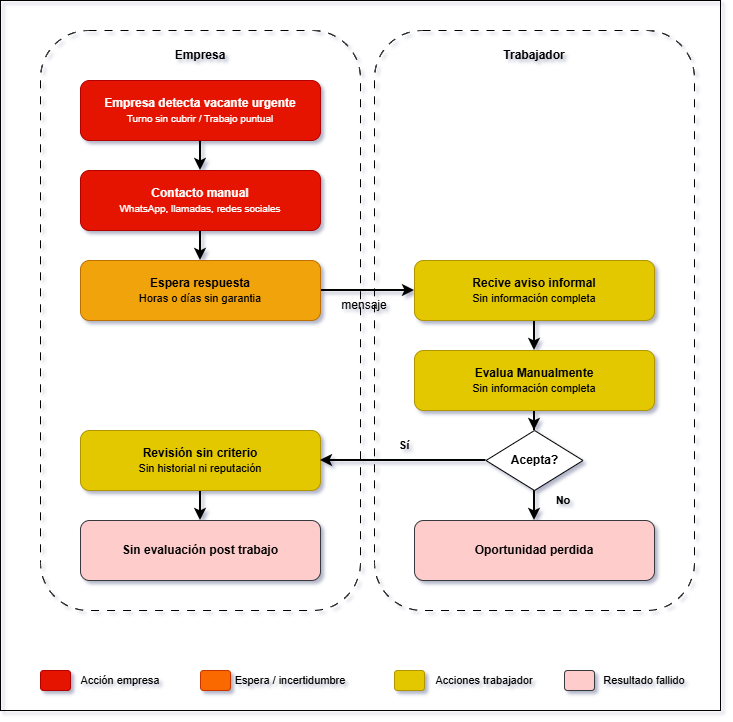

The diagram above was exported from draw.io. Its source (the exported page's mxGraphModel, read from the mxfile embedded in the PNG):
<mxGraphModel dx="868" dy="1608" grid="1" gridSize="10" guides="1" tooltips="1" connect="1" arrows="1" fold="1" page="1" pageScale="1" pageWidth="827" pageHeight="1169" math="0" shadow="0">
  <root>
    <mxCell id="0" />
    <mxCell id="1" parent="0" />
    <mxCell id="wcg-oGCdlMVFmYqqFwOK-6" parent="1" style="rounded=0;whiteSpace=wrap;html=1;fillColor=none;" value="" vertex="1">
      <mxGeometry height="710" width="720" x="40" y="-30" as="geometry" />
    </mxCell>
    <mxCell id="wcg-oGCdlMVFmYqqFwOK-1" parent="1" style="rounded=1;whiteSpace=wrap;html=1;dashed=1;dashPattern=8 8;fillColor=none;" value="" vertex="1">
      <mxGeometry height="580" width="320" x="80" as="geometry" />
    </mxCell>
    <mxCell id="wcg-oGCdlMVFmYqqFwOK-3" parent="1" style="text;html=1;whiteSpace=wrap;strokeColor=none;fillColor=none;align=center;verticalAlign=middle;rounded=0;" value="&lt;b&gt;Empresa&lt;/b&gt;" vertex="1">
      <mxGeometry height="30" width="60" x="210" y="10" as="geometry" />
    </mxCell>
    <mxCell id="wcg-oGCdlMVFmYqqFwOK-2" parent="1" style="rounded=1;whiteSpace=wrap;html=1;dashed=1;dashPattern=8 8;fillColor=none;" value="" vertex="1">
      <mxGeometry height="580" width="320" x="414" as="geometry" />
    </mxCell>
    <mxCell id="wcg-oGCdlMVFmYqqFwOK-4" parent="1" style="text;html=1;whiteSpace=wrap;strokeColor=none;fillColor=none;align=center;verticalAlign=middle;rounded=0;" value="&lt;b&gt;Trabajador&lt;/b&gt;" vertex="1">
      <mxGeometry height="30" width="60" x="544" y="10" as="geometry" />
    </mxCell>
    <mxCell id="wcg-oGCdlMVFmYqqFwOK-10" edge="1" parent="1" source="wcg-oGCdlMVFmYqqFwOK-7" style="edgeStyle=orthogonalEdgeStyle;rounded=0;orthogonalLoop=1;jettySize=auto;html=1;entryX=0.5;entryY=0;entryDx=0;entryDy=0;strokeWidth=2;" target="wcg-oGCdlMVFmYqqFwOK-8">
      <mxGeometry relative="1" as="geometry" />
    </mxCell>
    <mxCell id="wcg-oGCdlMVFmYqqFwOK-7" parent="1" style="rounded=1;whiteSpace=wrap;html=1;fillColor=#e51400;fontColor=#ffffff;strokeColor=light-dark(#B20000,#FFACAC);" value="&lt;b&gt;Empresa detecta vacante urgente&lt;/b&gt;&lt;div&gt;&lt;font size=&quot;1&quot;&gt;Turno sin cubrir / Trabajo puntual&lt;/font&gt;&lt;/div&gt;" vertex="1">
      <mxGeometry height="60" width="240" x="120" y="50" as="geometry" />
    </mxCell>
    <mxCell id="wcg-oGCdlMVFmYqqFwOK-12" edge="1" parent="1" source="wcg-oGCdlMVFmYqqFwOK-8" style="edgeStyle=orthogonalEdgeStyle;rounded=0;orthogonalLoop=1;jettySize=auto;html=1;entryX=0.5;entryY=0;entryDx=0;entryDy=0;strokeWidth=2;" target="wcg-oGCdlMVFmYqqFwOK-11">
      <mxGeometry relative="1" as="geometry" />
    </mxCell>
    <mxCell id="wcg-oGCdlMVFmYqqFwOK-8" parent="1" style="rounded=1;whiteSpace=wrap;html=1;fillColor=#e51400;fontColor=#ffffff;strokeColor=#B20000;" value="&lt;b&gt;Contacto manual&lt;/b&gt;&lt;br&gt;&lt;div&gt;&lt;font size=&quot;1&quot;&gt;WhatsApp, llamadas, redes sociales&lt;/font&gt;&lt;/div&gt;" vertex="1">
      <mxGeometry height="60" width="240" x="120" y="140" as="geometry" />
    </mxCell>
    <mxCell id="wcg-oGCdlMVFmYqqFwOK-33" edge="1" parent="1" source="wcg-oGCdlMVFmYqqFwOK-11" style="edgeStyle=orthogonalEdgeStyle;rounded=0;orthogonalLoop=1;jettySize=auto;html=1;entryX=0;entryY=0.5;entryDx=0;entryDy=0;strokeWidth=2;" target="wcg-oGCdlMVFmYqqFwOK-16">
      <mxGeometry relative="1" as="geometry" />
    </mxCell>
    <mxCell id="wcg-oGCdlMVFmYqqFwOK-11" parent="1" style="rounded=1;whiteSpace=wrap;html=1;fillColor=#f0a30a;fontColor=#000000;strokeColor=#BD7000;" value="&lt;b&gt;Espera respuesta&lt;/b&gt;&lt;br&gt;&lt;div&gt;&lt;font style=&quot;font-size: 11px;&quot;&gt;Horas o días sin garantia&lt;/font&gt;&lt;/div&gt;" vertex="1">
      <mxGeometry height="60" width="240" x="120" y="230" as="geometry" />
    </mxCell>
    <mxCell id="wcg-oGCdlMVFmYqqFwOK-36" edge="1" parent="1" source="wcg-oGCdlMVFmYqqFwOK-13" style="edgeStyle=orthogonalEdgeStyle;rounded=0;orthogonalLoop=1;jettySize=auto;html=1;entryX=0.5;entryY=0;entryDx=0;entryDy=0;strokeWidth=2;" target="wcg-oGCdlMVFmYqqFwOK-15">
      <mxGeometry relative="1" as="geometry" />
    </mxCell>
    <mxCell id="wcg-oGCdlMVFmYqqFwOK-13" parent="1" style="rounded=1;whiteSpace=wrap;html=1;fillColor=#e3c800;fontColor=#000000;strokeColor=#B09500;" value="&lt;b&gt;Revisión sin criterio&lt;/b&gt;&lt;font style=&quot;font-size: 11px;&quot;&gt;&lt;br&gt;&lt;/font&gt;&lt;div&gt;&lt;font style=&quot;font-size: 11px;&quot;&gt;Sin historial ni reputación&lt;/font&gt;&lt;/div&gt;" vertex="1">
      <mxGeometry height="60" width="240" x="120" y="400" as="geometry" />
    </mxCell>
    <mxCell id="wcg-oGCdlMVFmYqqFwOK-15" parent="1" style="rounded=1;whiteSpace=wrap;html=1;fillColor=#ffcccc;strokeColor=#36393d;" value="&lt;b&gt;Sin evaluación post trabajo&lt;/b&gt;" vertex="1">
      <mxGeometry height="60" width="240" x="120" y="490" as="geometry" />
    </mxCell>
    <mxCell id="wcg-oGCdlMVFmYqqFwOK-18" edge="1" parent="1" source="wcg-oGCdlMVFmYqqFwOK-16" style="edgeStyle=orthogonalEdgeStyle;rounded=0;orthogonalLoop=1;jettySize=auto;html=1;strokeWidth=2;" target="wcg-oGCdlMVFmYqqFwOK-17">
      <mxGeometry relative="1" as="geometry" />
    </mxCell>
    <mxCell id="wcg-oGCdlMVFmYqqFwOK-16" parent="1" style="rounded=1;whiteSpace=wrap;html=1;fillColor=#e3c800;fontColor=#000000;strokeColor=#B09500;" value="&lt;b&gt;Recive aviso informal&lt;/b&gt;&lt;br&gt;&lt;div&gt;&lt;font style=&quot;font-size: 11px;&quot;&gt;Sin información completa&lt;/font&gt;&lt;/div&gt;" vertex="1">
      <mxGeometry height="60" width="240" x="454" y="230" as="geometry" />
    </mxCell>
    <mxCell id="wcg-oGCdlMVFmYqqFwOK-34" edge="1" parent="1" source="wcg-oGCdlMVFmYqqFwOK-17" style="edgeStyle=orthogonalEdgeStyle;rounded=0;orthogonalLoop=1;jettySize=auto;html=1;entryX=0.5;entryY=0;entryDx=0;entryDy=0;strokeWidth=2;" target="wcg-oGCdlMVFmYqqFwOK-19">
      <mxGeometry relative="1" as="geometry" />
    </mxCell>
    <mxCell id="wcg-oGCdlMVFmYqqFwOK-17" parent="1" style="rounded=1;whiteSpace=wrap;html=1;fillColor=#e3c800;fontColor=#000000;strokeColor=#B09500;" value="&lt;b&gt;Evalua Manualmente&lt;/b&gt;&lt;br&gt;&lt;div&gt;&lt;font style=&quot;font-size: 11px;&quot;&gt;Sin información completa&lt;/font&gt;&lt;/div&gt;" vertex="1">
      <mxGeometry height="60" width="240" x="454" y="320" as="geometry" />
    </mxCell>
    <mxCell id="wcg-oGCdlMVFmYqqFwOK-20" edge="1" parent="1" source="wcg-oGCdlMVFmYqqFwOK-19" style="edgeStyle=orthogonalEdgeStyle;rounded=0;orthogonalLoop=1;jettySize=auto;html=1;entryX=1;entryY=0.5;entryDx=0;entryDy=0;strokeWidth=2;" target="wcg-oGCdlMVFmYqqFwOK-13">
      <mxGeometry relative="1" as="geometry" />
    </mxCell>
    <mxCell id="wcg-oGCdlMVFmYqqFwOK-35" edge="1" parent="1" source="wcg-oGCdlMVFmYqqFwOK-19" style="edgeStyle=orthogonalEdgeStyle;rounded=0;orthogonalLoop=1;jettySize=auto;html=1;entryX=0.5;entryY=0;entryDx=0;entryDy=0;strokeWidth=2;" target="wcg-oGCdlMVFmYqqFwOK-22">
      <mxGeometry relative="1" as="geometry" />
    </mxCell>
    <mxCell id="wcg-oGCdlMVFmYqqFwOK-19" parent="1" style="rhombus;whiteSpace=wrap;html=1;" value="&lt;b&gt;Acepta?&lt;/b&gt;" vertex="1">
      <mxGeometry height="60" width="97" x="525.5" y="400" as="geometry" />
    </mxCell>
    <mxCell id="wcg-oGCdlMVFmYqqFwOK-21" parent="1" style="text;html=1;whiteSpace=wrap;strokeColor=none;fillColor=none;align=center;verticalAlign=middle;rounded=0;" value="&lt;font style=&quot;font-size: 11px;&quot;&gt;&lt;b&gt;Sí&lt;/b&gt;&lt;/font&gt;" vertex="1">
      <mxGeometry height="30" width="60" x="414" y="400" as="geometry" />
    </mxCell>
    <mxCell id="wcg-oGCdlMVFmYqqFwOK-22" parent="1" style="rounded=1;whiteSpace=wrap;html=1;fillColor=#ffcccc;strokeColor=#36393d;" value="&lt;b&gt;Oportunidad perdida&lt;/b&gt;" vertex="1">
      <mxGeometry height="60" width="240" x="454" y="490" as="geometry" />
    </mxCell>
    <mxCell id="wcg-oGCdlMVFmYqqFwOK-24" parent="1" style="rounded=1;whiteSpace=wrap;html=1;fillColor=#e51400;fontColor=#ffffff;strokeColor=light-dark(#B20000,#000000);" value="" vertex="1">
      <mxGeometry height="20" width="30" x="80" y="640" as="geometry" />
    </mxCell>
    <mxCell id="wcg-oGCdlMVFmYqqFwOK-25" parent="1" style="rounded=1;whiteSpace=wrap;html=1;strokeColor=#C73500;fillColor=#fa6800;fontColor=#000000;" value="" vertex="1">
      <mxGeometry height="20" width="30" x="240" y="640" as="geometry" />
    </mxCell>
    <mxCell id="wcg-oGCdlMVFmYqqFwOK-26" parent="1" style="rounded=1;whiteSpace=wrap;html=1;strokeColor=#B09500;fillColor=#e3c800;fontColor=#000000;" value="" vertex="1">
      <mxGeometry height="20" width="30" x="434" y="640" as="geometry" />
    </mxCell>
    <mxCell id="wcg-oGCdlMVFmYqqFwOK-27" parent="1" style="rounded=1;whiteSpace=wrap;html=1;strokeColor=#36393d;fillColor=#ffcccc;" value="" vertex="1">
      <mxGeometry height="20" width="30" x="604" y="640" as="geometry" />
    </mxCell>
    <mxCell id="wcg-oGCdlMVFmYqqFwOK-28" parent="1" style="text;html=1;whiteSpace=wrap;strokeColor=none;fillColor=none;align=center;verticalAlign=middle;rounded=0;" value="&lt;font style=&quot;font-size: 11px;&quot;&gt;Acción empresa&lt;/font&gt;" vertex="1">
      <mxGeometry height="30" width="100" x="110" y="635" as="geometry" />
    </mxCell>
    <mxCell id="wcg-oGCdlMVFmYqqFwOK-29" parent="1" style="text;html=1;whiteSpace=wrap;strokeColor=none;fillColor=none;align=center;verticalAlign=middle;rounded=0;" value="&lt;font style=&quot;font-size: 11px;&quot;&gt;Espera / incertidumbre&lt;/font&gt;" vertex="1">
      <mxGeometry height="30" width="140" x="260" y="635" as="geometry" />
    </mxCell>
    <mxCell id="wcg-oGCdlMVFmYqqFwOK-30" parent="1" style="text;html=1;whiteSpace=wrap;strokeColor=none;fillColor=none;align=center;verticalAlign=middle;rounded=0;" value="&lt;font style=&quot;font-size: 11px;&quot;&gt;Resultado fallido&lt;/font&gt;" vertex="1">
      <mxGeometry height="30" width="100" x="634" y="635" as="geometry" />
    </mxCell>
    <mxCell id="wcg-oGCdlMVFmYqqFwOK-31" parent="1" style="text;html=1;whiteSpace=wrap;strokeColor=none;fillColor=none;align=center;verticalAlign=middle;rounded=0;" value="&lt;font style=&quot;font-size: 11px;&quot;&gt;Acciones trabajador&lt;/font&gt;" vertex="1">
      <mxGeometry height="35" width="140" x="454" y="632.5" as="geometry" />
    </mxCell>
    <mxCell id="wcg-oGCdlMVFmYqqFwOK-37" parent="1" style="text;html=1;whiteSpace=wrap;strokeColor=none;fillColor=none;align=center;verticalAlign=middle;rounded=0;" value="&lt;font style=&quot;font-size: 11px;&quot;&gt;&lt;b&gt;No&lt;/b&gt;&lt;/font&gt;" vertex="1">
      <mxGeometry height="20" width="40" x="582.5" y="460" as="geometry" />
    </mxCell>
    <mxCell id="wcg-oGCdlMVFmYqqFwOK-40" parent="1" style="text;html=1;whiteSpace=wrap;strokeColor=none;fillColor=none;align=center;verticalAlign=middle;rounded=0;" value="mensaje" vertex="1">
      <mxGeometry height="30" width="60" x="374" y="260" as="geometry" />
    </mxCell>
  </root>
</mxGraphModel>